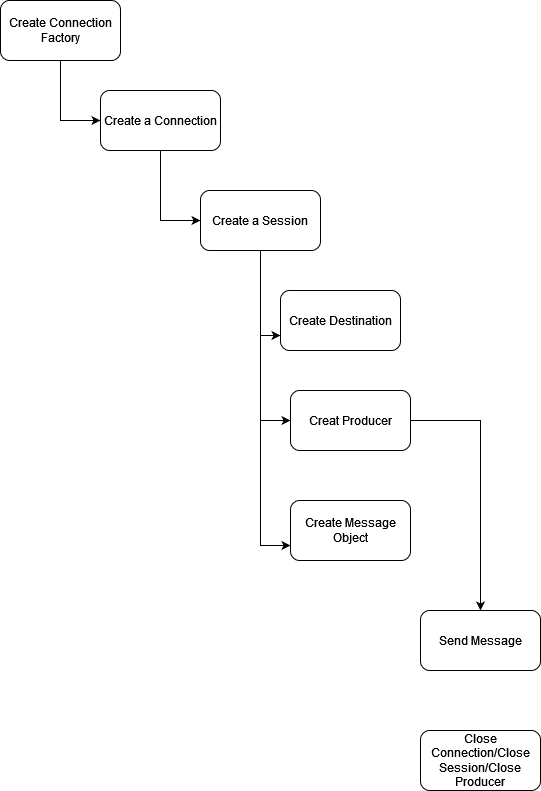

The diagram above was exported from draw.io. Its source (the exported page's mxGraphModel, read from the mxfile embedded in the PNG):
<mxGraphModel dx="1422" dy="780" grid="1" gridSize="10" guides="1" tooltips="1" connect="1" arrows="1" fold="1" page="1" pageScale="1" pageWidth="827" pageHeight="1169" math="0" shadow="0">
  <root>
    <mxCell id="0" />
    <mxCell id="1" parent="0" />
    <mxCell id="tYH31cGkaNT5-cgcyz80-5" style="edgeStyle=orthogonalEdgeStyle;rounded=0;orthogonalLoop=1;jettySize=auto;html=1;entryX=0;entryY=0.5;entryDx=0;entryDy=0;" edge="1" parent="1" source="tYH31cGkaNT5-cgcyz80-1" target="tYH31cGkaNT5-cgcyz80-4">
      <mxGeometry relative="1" as="geometry" />
    </mxCell>
    <mxCell id="tYH31cGkaNT5-cgcyz80-1" value="Create Connection Factory" style="rounded=1;whiteSpace=wrap;html=1;" vertex="1" parent="1">
      <mxGeometry x="20" y="20" width="120" height="60" as="geometry" />
    </mxCell>
    <mxCell id="tYH31cGkaNT5-cgcyz80-8" style="edgeStyle=orthogonalEdgeStyle;rounded=0;orthogonalLoop=1;jettySize=auto;html=1;entryX=0;entryY=0.5;entryDx=0;entryDy=0;" edge="1" parent="1" source="tYH31cGkaNT5-cgcyz80-4" target="tYH31cGkaNT5-cgcyz80-7">
      <mxGeometry relative="1" as="geometry" />
    </mxCell>
    <mxCell id="tYH31cGkaNT5-cgcyz80-4" value="Create a Connection" style="rounded=1;whiteSpace=wrap;html=1;" vertex="1" parent="1">
      <mxGeometry x="120" y="110" width="120" height="60" as="geometry" />
    </mxCell>
    <mxCell id="tYH31cGkaNT5-cgcyz80-11" style="edgeStyle=orthogonalEdgeStyle;rounded=0;orthogonalLoop=1;jettySize=auto;html=1;entryX=0;entryY=0.75;entryDx=0;entryDy=0;" edge="1" parent="1" source="tYH31cGkaNT5-cgcyz80-7" target="tYH31cGkaNT5-cgcyz80-10">
      <mxGeometry relative="1" as="geometry" />
    </mxCell>
    <mxCell id="tYH31cGkaNT5-cgcyz80-20" style="edgeStyle=orthogonalEdgeStyle;rounded=0;orthogonalLoop=1;jettySize=auto;html=1;entryX=0;entryY=0.5;entryDx=0;entryDy=0;" edge="1" parent="1" source="tYH31cGkaNT5-cgcyz80-7" target="tYH31cGkaNT5-cgcyz80-19">
      <mxGeometry relative="1" as="geometry" />
    </mxCell>
    <mxCell id="tYH31cGkaNT5-cgcyz80-21" style="edgeStyle=orthogonalEdgeStyle;rounded=0;orthogonalLoop=1;jettySize=auto;html=1;entryX=0;entryY=0.75;entryDx=0;entryDy=0;" edge="1" parent="1" source="tYH31cGkaNT5-cgcyz80-7" target="tYH31cGkaNT5-cgcyz80-14">
      <mxGeometry relative="1" as="geometry" />
    </mxCell>
    <mxCell id="tYH31cGkaNT5-cgcyz80-7" value="Create a Session" style="rounded=1;whiteSpace=wrap;html=1;" vertex="1" parent="1">
      <mxGeometry x="220" y="210" width="120" height="60" as="geometry" />
    </mxCell>
    <mxCell id="tYH31cGkaNT5-cgcyz80-10" value="Create Destination" style="rounded=1;whiteSpace=wrap;html=1;" vertex="1" parent="1">
      <mxGeometry x="300" y="310" width="120" height="60" as="geometry" />
    </mxCell>
    <mxCell id="tYH31cGkaNT5-cgcyz80-14" value="Create Message Object" style="rounded=1;whiteSpace=wrap;html=1;" vertex="1" parent="1">
      <mxGeometry x="310" y="520" width="120" height="60" as="geometry" />
    </mxCell>
    <mxCell id="tYH31cGkaNT5-cgcyz80-24" style="edgeStyle=orthogonalEdgeStyle;rounded=0;orthogonalLoop=1;jettySize=auto;html=1;" edge="1" parent="1" source="tYH31cGkaNT5-cgcyz80-19" target="tYH31cGkaNT5-cgcyz80-23">
      <mxGeometry relative="1" as="geometry" />
    </mxCell>
    <mxCell id="tYH31cGkaNT5-cgcyz80-19" value="Creat Producer" style="rounded=1;whiteSpace=wrap;html=1;" vertex="1" parent="1">
      <mxGeometry x="310" y="410" width="120" height="60" as="geometry" />
    </mxCell>
    <mxCell id="tYH31cGkaNT5-cgcyz80-23" value="Send Message" style="rounded=1;whiteSpace=wrap;html=1;" vertex="1" parent="1">
      <mxGeometry x="440" y="630" width="120" height="60" as="geometry" />
    </mxCell>
    <mxCell id="tYH31cGkaNT5-cgcyz80-25" value="Close Connection/Close Session/Close Producer" style="rounded=1;whiteSpace=wrap;html=1;" vertex="1" parent="1">
      <mxGeometry x="440" y="750" width="120" height="60" as="geometry" />
    </mxCell>
  </root>
</mxGraphModel>